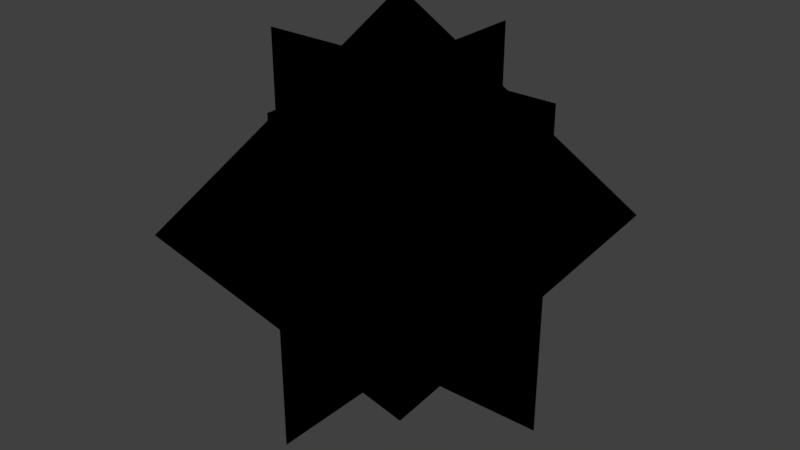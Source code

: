 # Source: simple_vexp.blend  (saved by Blender 2.79.0; exported with 4.5.12 LTS)
import bpy
from mathutils import Matrix  # noqa: F401  (used for matrix-valued properties, if any)

bpy.ops.wm.read_factory_settings(use_empty=True)
scene = bpy.context.scene
scene.name = 'Scene'

# ---- collections
col_collection_1 = bpy.data.collections.new('Collection 1'); scene.collection.children.link(col_collection_1)

# ---- materials (node trees are filled in below, after node groups)
mat_suriken_mungkin = bpy.data.materials.new('suriken_mungkin')
mat_suriken_mungkin.alpha_threshold = 0.0
mat_suriken_mungkin.use_transparent_shadow = False
mat_suriken_mungkin.roughness = 0.5
mat_suriken_mungkin.specular_intensity = 0.0

# ---- material node trees
mat_suriken_mungkin.use_nodes = True; mat_suriken_mungkin.node_tree.nodes.clear()
_N = mat_suriken_mungkin.node_tree.nodes; _L = mat_suriken_mungkin.node_tree.links
n0 = _N.new('NodeUndefined'); n0.name = 'Geometry'; n0.location = (-220, 279)
n1 = _N.new('NodeUndefined'); n1.name = 'Texture'; n1.location = (13, 499)
n2 = _N.new('NodeUndefined'); n2.name = 'Texture.001'; n2.location = (36, 178)
n3 = _N.new('NodeUndefined'); n3.name = 'Output'; n3.location = (285, 397)
_L.new(n0.outputs[4], n1.inputs[0])
_L.new(n0.outputs[4], n2.inputs[0])
_L.new(n2.outputs[1], n3.inputs[1])
_L.new(n1.outputs[1], n3.inputs[0])

# ---- world
world_world = bpy.data.worlds.new('World'); scene.world = world_world
world_world.color = (0.05088, 0.05088, 0.05088)
world_world.use_sun_shadow = False
world_world.sun_shadow_jitter_overblur = 0.0
world_world.cycles.sampling_method = 'MANUAL'

# ---- meshes
me_suriken_mungkin_003 = bpy.data.meshes.new('suriken_mungkin.003')
me_suriken_mungkin_003.from_pydata([(-2.138e-07, -9.343e-15, -5.072), (-3.586, -3.586, 0.0), (3.586, 3.586, 0.0), (2.138e-07, 9.343e-15, 5.072)], [], [(0, 1, 3, 2)])
_uv = me_suriken_mungkin_003.uv_layers.new(name='UVMap')
_uv.uv.foreach_set('vector', [0.0, 0.0, 1.0, 0.0, 1.0, 1.0, 0.0, 1.0])
me_suriken_mungkin_003.materials.append(mat_suriken_mungkin)
me_suriken_mungkin_003.use_remesh_preserve_volume = False
me_suriken_mungkin_003.use_remesh_preserve_attributes = False
me_suriken_mungkin_003.use_mirror_vertex_groups = False
me_suriken_mungkin_003.update()
me_suriken_mungkin_002 = bpy.data.meshes.new('suriken_mungkin.002')
me_suriken_mungkin_002.from_pydata([(0.0, 2.138e-07, -5.072), (-3.586, 3.586, 0.0), (3.586, -3.586, 0.0), (0.0, -2.138e-07, 5.072)], [], [(0, 1, 3, 2)])
_uv = me_suriken_mungkin_002.uv_layers.new(name='UVMap')
_uv.uv.foreach_set('vector', [0.0, 0.0, 1.0, 0.0, 1.0, 1.0, 0.0, 1.0])
me_suriken_mungkin_002.materials.append(mat_suriken_mungkin)
me_suriken_mungkin_002.use_remesh_preserve_volume = False
me_suriken_mungkin_002.use_remesh_preserve_attributes = False
me_suriken_mungkin_002.use_mirror_vertex_groups = False
me_suriken_mungkin_002.update()
me_suriken_mungkin_001 = bpy.data.meshes.new('suriken_mungkin.001')
me_suriken_mungkin_001.from_pydata([(7.838e-08, -3.586, -3.586), (-2.351e-07, 3.586, -3.586), (2.351e-07, -3.586, 3.586), (-7.838e-08, 3.586, 3.586)], [], [(0, 1, 3, 2)])
_uv = me_suriken_mungkin_001.uv_layers.new(name='UVMap')
_uv.uv.foreach_set('vector', [0.0, 0.0, 1.0, 0.0, 1.0, 1.0, 0.0, 1.0])
me_suriken_mungkin_001.materials.append(mat_suriken_mungkin)
me_suriken_mungkin_001.use_remesh_preserve_volume = False
me_suriken_mungkin_001.use_remesh_preserve_attributes = False
me_suriken_mungkin_001.use_mirror_vertex_groups = False
me_suriken_mungkin_001.update()
me_suriken_mungkin = bpy.data.meshes.new('suriken_mungkin')
me_suriken_mungkin.from_pydata([(-3.586, 7.838e-08, -3.586), (3.586, 7.838e-08, -3.586), (-3.586, -7.838e-08, 3.586), (3.586, -7.838e-08, 3.586)], [], [(0, 1, 3, 2)])
_uv = me_suriken_mungkin.uv_layers.new(name='UVMap')
_uv.uv.foreach_set('vector', [0.0, 0.0, 1.0, 0.0, 1.0, 1.0, 0.0, 1.0])
me_suriken_mungkin.materials.append(mat_suriken_mungkin)
me_suriken_mungkin.use_remesh_preserve_volume = False
me_suriken_mungkin.use_remesh_preserve_attributes = False
me_suriken_mungkin.use_mirror_vertex_groups = False
me_suriken_mungkin.update()

# ---- objects
ob_simple_vexp_empty = bpy.data.objects.new('simple_vexp_empty', None)
ob_suriken_mungkin_003 = bpy.data.objects.new('suriken_mungkin.003', me_suriken_mungkin_003)
ob_suriken_mungkin_002 = bpy.data.objects.new('suriken_mungkin.002', me_suriken_mungkin_002)
ob_suriken_mungkin_001 = bpy.data.objects.new('suriken_mungkin.001', me_suriken_mungkin_001)
ob_suriken_mungkin = bpy.data.objects.new('suriken_mungkin', me_suriken_mungkin)

# ---- transforms, parenting, visibility, modifiers, constraints
ob_simple_vexp_empty.location = (0.0, 0.0, 0.0)
ob_simple_vexp_empty.empty_display_type = 'ARROWS'
ob_simple_vexp_empty.empty_image_offset = (0.0, 0.0)
ob_simple_vexp_empty.lineart.crease_threshold = 0.0
ob_suriken_mungkin_003.parent = ob_simple_vexp_empty
ob_suriken_mungkin_003.location = (0.0, 0.0, 0.0)
ob_suriken_mungkin_003.scale = (4.343, 4.343, 4.343)
ob_suriken_mungkin_003.lineart.crease_threshold = 0.0
ob_suriken_mungkin_002.parent = ob_simple_vexp_empty
ob_suriken_mungkin_002.location = (0.0, 0.0, 0.0)
ob_suriken_mungkin_002.scale = (4.343, 4.343, 4.343)
ob_suriken_mungkin_002.lineart.crease_threshold = 0.0
ob_suriken_mungkin_001.parent = ob_simple_vexp_empty
ob_suriken_mungkin_001.location = (0.0, 0.0, 0.0)
ob_suriken_mungkin_001.scale = (4.343, 4.343, 4.343)
ob_suriken_mungkin_001.lineart.crease_threshold = 0.0
ob_suriken_mungkin.parent = ob_simple_vexp_empty
ob_suriken_mungkin.location = (0.0, 0.0, 0.0)
ob_suriken_mungkin.scale = (4.343, 4.343, 4.343)
ob_suriken_mungkin.lineart.crease_threshold = 0.0

# ---- collection membership
col_collection_1.objects.link(ob_simple_vexp_empty)
col_collection_1.objects.link(ob_suriken_mungkin_003)
col_collection_1.objects.link(ob_suriken_mungkin_002)
col_collection_1.objects.link(ob_suriken_mungkin_001)
col_collection_1.objects.link(ob_suriken_mungkin)

# ---- scene / render settings (as saved in the file)
scene.frame_start = 1; scene.frame_end = 250; scene.frame_set(1)
scene.render.engine = 'BLENDER_EEVEE_NEXT'
scene.render.image_settings.color_mode = 'RGB'
scene.render.image_settings.compression = 90
scene.render.resolution_x = 1366
scene.render.resolution_y = 768
scene.render.dither_intensity = 0.0
scene.cycles.use_denoising = False
scene.cycles.samples = 128
scene.cycles.sampling_pattern = 'TABULATED_SOBOL'
scene.cycles.use_adaptive_sampling = False
scene.cycles.use_light_tree = False
scene.cycles.blur_glossy = 0.0
scene.cycles.sample_clamp_indirect = 0.0
scene.view_settings.view_transform = 'Standard'
bpy.context.view_layer.update()

# ---- added for rendering (the .blend has no active camera and no usable light): camera, sun
cam_auto = bpy.data.cameras.new('AutoCamera')
cam_auto.lens = 50.0
cam_auto.sensor_width = 36.0
cam_auto.clip_end = 1011.63
ob_auto_camera = bpy.data.objects.new('AutoCamera', cam_auto)
scene.collection.objects.link(ob_auto_camera)
ob_auto_camera.location = (57.6431, -69.1717, 46.1145)
ob_auto_camera.rotation_euler = (1.09748, -7.21219e-08, 0.694738)
scene.camera = ob_auto_camera
light_auto_sun = bpy.data.lights.new('AutoSun', 'SUN')
light_auto_sun.energy = 3.0
light_auto_sun.angle = 0.0523599
ob_auto_sun = bpy.data.objects.new('AutoSun', light_auto_sun)
scene.collection.objects.link(ob_auto_sun)
ob_auto_sun.rotation_euler = (0.872665, 0.174533, 0.523599)
bpy.context.view_layer.update()
